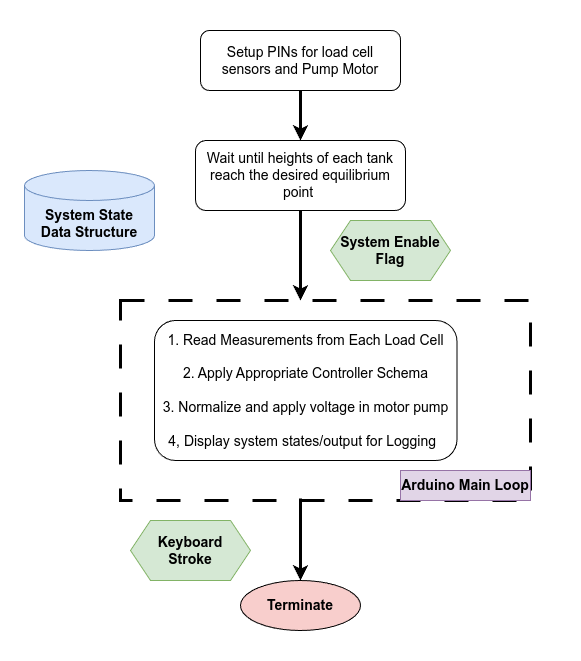

The diagram above was exported from draw.io. Its source (the exported page's mxGraphModel, read from the mxfile embedded in the PNG):
<mxGraphModel dx="1386" dy="1859" grid="1" gridSize="10" guides="1" tooltips="1" connect="1" arrows="1" fold="1" page="1" pageScale="1" pageWidth="850" pageHeight="1100" math="0" shadow="0">
  <root>
    <mxCell id="0" />
    <mxCell id="1" parent="0" />
    <mxCell id="mNS2UfubmdauaUseaDjg-3" value="" style="rounded=0;whiteSpace=wrap;html=1;fillColor=default;fillStyle=auto;opacity=0;" vertex="1" parent="1">
      <mxGeometry x="120" y="-20" width="580" height="660" as="geometry" />
    </mxCell>
    <mxCell id="mNS2UfubmdauaUseaDjg-6" value="" style="edgeStyle=orthogonalEdgeStyle;rounded=0;orthogonalLoop=1;jettySize=auto;html=1;strokeWidth=3;" edge="1" parent="1" source="mNS2UfubmdauaUseaDjg-4" target="mNS2UfubmdauaUseaDjg-5">
      <mxGeometry relative="1" as="geometry" />
    </mxCell>
    <mxCell id="mNS2UfubmdauaUseaDjg-4" value="&lt;font style=&quot;font-size: 14px;&quot;&gt;Setup PINs for load cell sensors and Pump Motor&lt;/font&gt;" style="rounded=1;whiteSpace=wrap;html=1;" vertex="1" parent="1">
      <mxGeometry x="320" y="10" width="200" height="60" as="geometry" />
    </mxCell>
    <mxCell id="mNS2UfubmdauaUseaDjg-5" value="&lt;font style=&quot;font-size: 14px;&quot;&gt;Wait until heights of each tank reach the desired equilibrium point&amp;nbsp;&lt;/font&gt;" style="rounded=1;whiteSpace=wrap;html=1;" vertex="1" parent="1">
      <mxGeometry x="315" y="120" width="210" height="70" as="geometry" />
    </mxCell>
    <mxCell id="mNS2UfubmdauaUseaDjg-7" value="&lt;b style=&quot;font-size: 14px;&quot;&gt;System State &lt;br&gt;Data Structure&lt;/b&gt;" style="shape=cylinder3;whiteSpace=wrap;html=1;boundedLbl=1;backgroundOutline=1;size=15;fillColor=#dae8fc;strokeColor=#6c8ebf;" vertex="1" parent="1">
      <mxGeometry x="144" y="150" width="130" height="80" as="geometry" />
    </mxCell>
    <mxCell id="mNS2UfubmdauaUseaDjg-13" value="" style="rounded=0;whiteSpace=wrap;html=1;dashed=1;dashPattern=8 8;fillColor=none;strokeWidth=3;" vertex="1" parent="1">
      <mxGeometry x="240" y="280" width="410" height="200" as="geometry" />
    </mxCell>
    <mxCell id="mNS2UfubmdauaUseaDjg-9" value="&lt;font style=&quot;font-size: 14px;&quot;&gt;1. Read Measurements from Each Load Cell&lt;br&gt;&amp;nbsp;&lt;br&gt;2. Apply Appropriate Controller Schema&lt;br&gt;&lt;br&gt;3. Normalize and apply voltage in motor pump&lt;br&gt;&lt;br&gt;4, Display system states/output for Logging&lt;/font&gt;&amp;nbsp;&amp;nbsp;" style="rounded=1;whiteSpace=wrap;html=1;" vertex="1" parent="1">
      <mxGeometry x="274" y="300" width="302.5" height="140" as="geometry" />
    </mxCell>
    <mxCell id="mNS2UfubmdauaUseaDjg-14" value="&lt;font style=&quot;font-size: 14px;&quot;&gt;&lt;b&gt;Arduino Main Loop&lt;/b&gt;&lt;/font&gt;" style="rounded=0;whiteSpace=wrap;html=1;fillColor=#e1d5e7;strokeColor=#9673a6;" vertex="1" parent="1">
      <mxGeometry x="520" y="450" width="130" height="30" as="geometry" />
    </mxCell>
    <mxCell id="mNS2UfubmdauaUseaDjg-23" value="" style="endArrow=classic;html=1;rounded=0;exitX=0.5;exitY=1;exitDx=0;exitDy=0;strokeWidth=3;" edge="1" parent="1" source="mNS2UfubmdauaUseaDjg-5">
      <mxGeometry width="50" height="50" relative="1" as="geometry">
        <mxPoint x="710" y="370" as="sourcePoint" />
        <mxPoint x="420" y="280" as="targetPoint" />
      </mxGeometry>
    </mxCell>
    <mxCell id="mNS2UfubmdauaUseaDjg-24" value="&lt;font style=&quot;font-size: 14px;&quot;&gt;&lt;b&gt;System Enable Flag&lt;/b&gt;&lt;/font&gt;" style="shape=hexagon;perimeter=hexagonPerimeter2;whiteSpace=wrap;html=1;fixedSize=1;fillColor=#d5e8d4;strokeColor=#82b366;" vertex="1" parent="1">
      <mxGeometry x="450" y="200" width="120" height="60" as="geometry" />
    </mxCell>
    <mxCell id="mNS2UfubmdauaUseaDjg-25" value="&lt;b&gt;&lt;font style=&quot;font-size: 14px;&quot;&gt;Terminate&lt;/font&gt;&lt;/b&gt;" style="ellipse;whiteSpace=wrap;html=1;fillColor=#f8cecc;strokeColor=#000000;" vertex="1" parent="1">
      <mxGeometry x="360" y="560" width="120" height="50" as="geometry" />
    </mxCell>
    <mxCell id="mNS2UfubmdauaUseaDjg-27" value="" style="endArrow=classic;html=1;rounded=0;strokeWidth=3;exitX=0.439;exitY=0.99;exitDx=0;exitDy=0;exitPerimeter=0;" edge="1" parent="1" source="mNS2UfubmdauaUseaDjg-13" target="mNS2UfubmdauaUseaDjg-25">
      <mxGeometry width="50" height="50" relative="1" as="geometry">
        <mxPoint x="710" y="360" as="sourcePoint" />
        <mxPoint x="760" y="310" as="targetPoint" />
      </mxGeometry>
    </mxCell>
    <mxCell id="mNS2UfubmdauaUseaDjg-28" value="&lt;font style=&quot;font-size: 14px;&quot;&gt;&lt;b&gt;Keyboard&lt;br&gt;Stroke&lt;br&gt;&lt;/b&gt;&lt;/font&gt;" style="shape=hexagon;perimeter=hexagonPerimeter2;whiteSpace=wrap;html=1;fixedSize=1;fillColor=#d5e8d4;strokeColor=#82b366;" vertex="1" parent="1">
      <mxGeometry x="250" y="500" width="120" height="60" as="geometry" />
    </mxCell>
  </root>
</mxGraphModel>